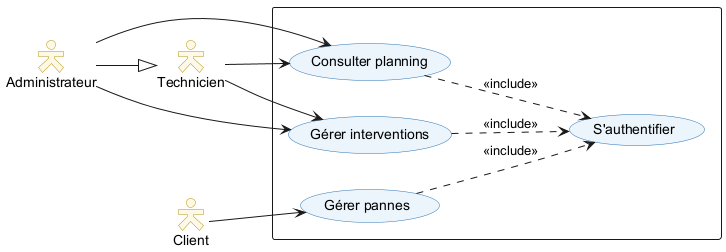

The diagram above was rendered by PlantUML. Its source (embedded in the PNG):
@startuml 12_sprint2_use_case
left to right direction
skinparam packageStyle rectangle
skinparam actorStyle Hollow
skinparam usecase {
  BackgroundColor #EBF5FB
  BorderColor #2E74B5
}
skinparam actor {
  BackgroundColor #FEF9E7
  BorderColor #B7950B
}

actor "Administrateur" as Admin
actor "Technicien"     as Tech
actor "Client"         as Cli

Admin --|> Tech

rectangle " " {
  usecase "S'authentifier"      as UC_AUTH
  usecase "Gérer interventions" as UC_INTERV
  usecase "Gérer pannes"        as UC_PANNE
  usecase "Consulter planning"  as UC_PLANNING
}

Tech  --> UC_INTERV
Tech  --> UC_PLANNING
Admin --> UC_INTERV
Admin --> UC_PLANNING
Cli   --> UC_PANNE

UC_INTERV   ..> UC_AUTH : <<include>>
UC_PANNE    ..> UC_AUTH : <<include>>
UC_PLANNING ..> UC_AUTH : <<include>>

@enduml